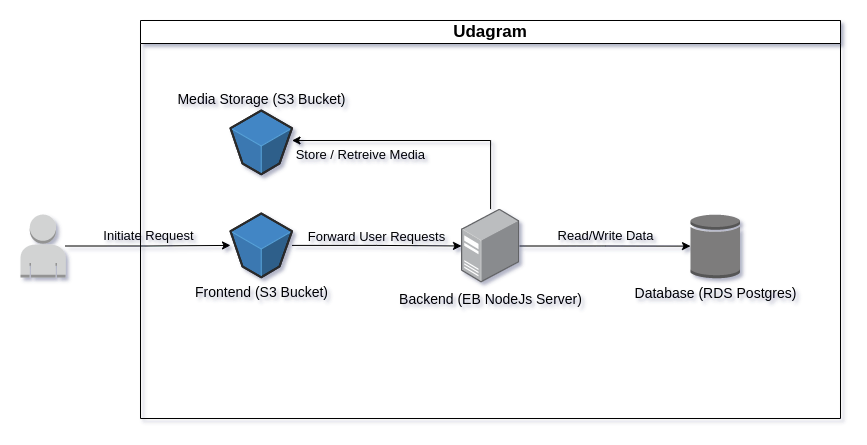

The diagram above was exported from draw.io. Its source (the exported page's mxGraphModel, read from the mxfile embedded in the PNG):
<mxGraphModel dx="1374" dy="843" grid="1" gridSize="10" guides="1" tooltips="1" connect="1" arrows="1" fold="1" page="1" pageScale="1" pageWidth="1100" pageHeight="850" math="0" shadow="0">
  <root>
    <mxCell id="0" />
    <mxCell id="1" parent="0" />
    <mxCell id="IZ9MpTuz5v4uyGyn-peI-3" value="&lt;font style=&quot;font-size: 17px;&quot;&gt;Udagram&lt;/font&gt;" style="swimlane;whiteSpace=wrap;html=1;" parent="1" vertex="1">
      <mxGeometry x="200" y="200" width="700" height="398" as="geometry" />
    </mxCell>
    <mxCell id="IZ9MpTuz5v4uyGyn-peI-2" value="&lt;font style=&quot;font-size: 14px;&quot;&gt;Frontend (S3 Bucket)&lt;/font&gt;" style="verticalLabelPosition=bottom;html=1;verticalAlign=top;strokeWidth=1;align=center;outlineConnect=0;dashed=0;outlineConnect=0;shape=mxgraph.aws3d.s3Bucket;fillColor=#4286c5;strokeColor=#57A2D8;aspect=fixed;" parent="IZ9MpTuz5v4uyGyn-peI-3" vertex="1">
      <mxGeometry x="90" y="193" width="61.5" height="63.800000000000004" as="geometry" />
    </mxCell>
    <mxCell id="IZ9MpTuz5v4uyGyn-peI-10" style="edgeStyle=orthogonalEdgeStyle;rounded=0;orthogonalLoop=1;jettySize=auto;html=1;fontSize=17;" parent="IZ9MpTuz5v4uyGyn-peI-3" source="IZ9MpTuz5v4uyGyn-peI-4" target="IZ9MpTuz5v4uyGyn-peI-5" edge="1">
      <mxGeometry relative="1" as="geometry" />
    </mxCell>
    <mxCell id="IZ9MpTuz5v4uyGyn-peI-17" value="&lt;span style=&quot;&quot;&gt;&lt;font style=&quot;font-size: 13px;&quot;&gt;Read/Write Data&lt;/font&gt;&lt;/span&gt;" style="edgeLabel;html=1;align=center;verticalAlign=bottom;resizable=0;points=[];fontSize=17;labelPosition=center;verticalLabelPosition=top;labelBackgroundColor=none;" parent="IZ9MpTuz5v4uyGyn-peI-10" vertex="1" connectable="0">
      <mxGeometry relative="1" as="geometry">
        <mxPoint as="offset" />
      </mxGeometry>
    </mxCell>
    <mxCell id="IZ9MpTuz5v4uyGyn-peI-20" style="edgeStyle=orthogonalEdgeStyle;rounded=0;orthogonalLoop=1;jettySize=auto;html=1;fontSize=17;" parent="IZ9MpTuz5v4uyGyn-peI-3" source="IZ9MpTuz5v4uyGyn-peI-4" target="IZ9MpTuz5v4uyGyn-peI-18" edge="1">
      <mxGeometry relative="1" as="geometry">
        <mxPoint x="160" y="120" as="targetPoint" />
        <Array as="points">
          <mxPoint x="350" y="120" />
        </Array>
      </mxGeometry>
    </mxCell>
    <mxCell id="IZ9MpTuz5v4uyGyn-peI-21" value="&lt;span style=&quot;font-size: 13px;&quot;&gt;&lt;font style=&quot;font-size: 13px;&quot;&gt;Store / Retreive Media&lt;/font&gt;&lt;/span&gt;" style="edgeLabel;html=1;align=right;verticalAlign=top;resizable=0;points=[];fontSize=13;labelPosition=left;verticalLabelPosition=bottom;labelBackgroundColor=none;" parent="IZ9MpTuz5v4uyGyn-peI-20" vertex="1" connectable="0">
      <mxGeometry relative="1" as="geometry">
        <mxPoint as="offset" />
      </mxGeometry>
    </mxCell>
    <mxCell id="IZ9MpTuz5v4uyGyn-peI-4" value="&lt;font style=&quot;font-size: 14px;&quot;&gt;Backend (EB NodeJs Server)&lt;/font&gt;" style="points=[];aspect=fixed;html=1;align=center;shadow=0;dashed=0;image;image=img/lib/allied_telesis/computer_and_terminals/Server_Desktop.svg;fontSize=17;labelPosition=center;verticalLabelPosition=bottom;verticalAlign=top;labelBackgroundColor=none;" parent="IZ9MpTuz5v4uyGyn-peI-3" vertex="1">
      <mxGeometry x="321" y="188.6" width="58.23" height="73.8" as="geometry" />
    </mxCell>
    <mxCell id="IZ9MpTuz5v4uyGyn-peI-5" value="&lt;font style=&quot;font-size: 14px;&quot;&gt;Database (RDS Postgres)&lt;/font&gt;" style="outlineConnect=0;dashed=0;verticalLabelPosition=bottom;verticalAlign=top;align=center;html=1;shape=mxgraph.aws3.generic_database;fillColor=#7D7C7C;gradientColor=none;fontSize=14;" parent="IZ9MpTuz5v4uyGyn-peI-3" vertex="1">
      <mxGeometry x="550" y="193.25" width="49.5" height="64.5" as="geometry" />
    </mxCell>
    <mxCell id="IZ9MpTuz5v4uyGyn-peI-18" value="&lt;font style=&quot;font-size: 14px;&quot;&gt;Media Storage (S3 Bucket)&lt;/font&gt;" style="verticalLabelPosition=top;html=1;verticalAlign=bottom;strokeWidth=1;align=center;outlineConnect=0;dashed=0;outlineConnect=0;shape=mxgraph.aws3d.s3Bucket;fillColor=#4286c5;strokeColor=#57A2D8;aspect=fixed;labelPosition=center;" parent="IZ9MpTuz5v4uyGyn-peI-3" vertex="1">
      <mxGeometry x="90" y="90" width="61.5" height="63.800000000000004" as="geometry" />
    </mxCell>
    <mxCell id="IZ9MpTuz5v4uyGyn-peI-9" style="edgeStyle=orthogonalEdgeStyle;rounded=0;orthogonalLoop=1;jettySize=auto;html=1;fontSize=17;" parent="IZ9MpTuz5v4uyGyn-peI-3" source="IZ9MpTuz5v4uyGyn-peI-2" target="IZ9MpTuz5v4uyGyn-peI-4" edge="1">
      <mxGeometry relative="1" as="geometry">
        <mxPoint x="320" y="224.9000000000001" as="targetPoint" />
      </mxGeometry>
    </mxCell>
    <mxCell id="IZ9MpTuz5v4uyGyn-peI-15" value="&lt;span style=&quot;font-size: 13px;&quot;&gt;Forward User Requests&lt;br style=&quot;font-size: 13px;&quot;&gt;&lt;/span&gt;" style="edgeLabel;html=1;align=center;verticalAlign=bottom;resizable=0;points=[];fontSize=13;labelPosition=center;verticalLabelPosition=top;labelBackgroundColor=none;" parent="IZ9MpTuz5v4uyGyn-peI-9" vertex="1" connectable="0">
      <mxGeometry relative="1" as="geometry">
        <mxPoint as="offset" />
      </mxGeometry>
    </mxCell>
    <mxCell id="IZ9MpTuz5v4uyGyn-peI-8" style="edgeStyle=orthogonalEdgeStyle;rounded=0;orthogonalLoop=1;jettySize=auto;html=1;fontSize=17;" parent="1" source="IZ9MpTuz5v4uyGyn-peI-6" target="IZ9MpTuz5v4uyGyn-peI-2" edge="1">
      <mxGeometry relative="1" as="geometry" />
    </mxCell>
    <mxCell id="IZ9MpTuz5v4uyGyn-peI-14" value="&lt;span style=&quot;font-size: 13px;&quot;&gt;&lt;font style=&quot;font-size: 13px;&quot;&gt;Initiate Request&lt;/font&gt;&lt;/span&gt;" style="edgeLabel;html=1;align=center;verticalAlign=bottom;resizable=0;points=[];fontSize=13;labelPosition=center;verticalLabelPosition=top;labelBorderColor=none;labelBackgroundColor=none;" parent="IZ9MpTuz5v4uyGyn-peI-8" vertex="1" connectable="0">
      <mxGeometry relative="1" as="geometry">
        <mxPoint as="offset" />
      </mxGeometry>
    </mxCell>
    <mxCell id="IZ9MpTuz5v4uyGyn-peI-6" value="" style="outlineConnect=0;dashed=0;verticalLabelPosition=bottom;verticalAlign=top;align=center;html=1;shape=mxgraph.aws3.user;fillColor=#D2D3D3;gradientColor=none;fontSize=17;" parent="1" vertex="1">
      <mxGeometry x="80" y="394" width="45" height="63" as="geometry" />
    </mxCell>
  </root>
</mxGraphModel>